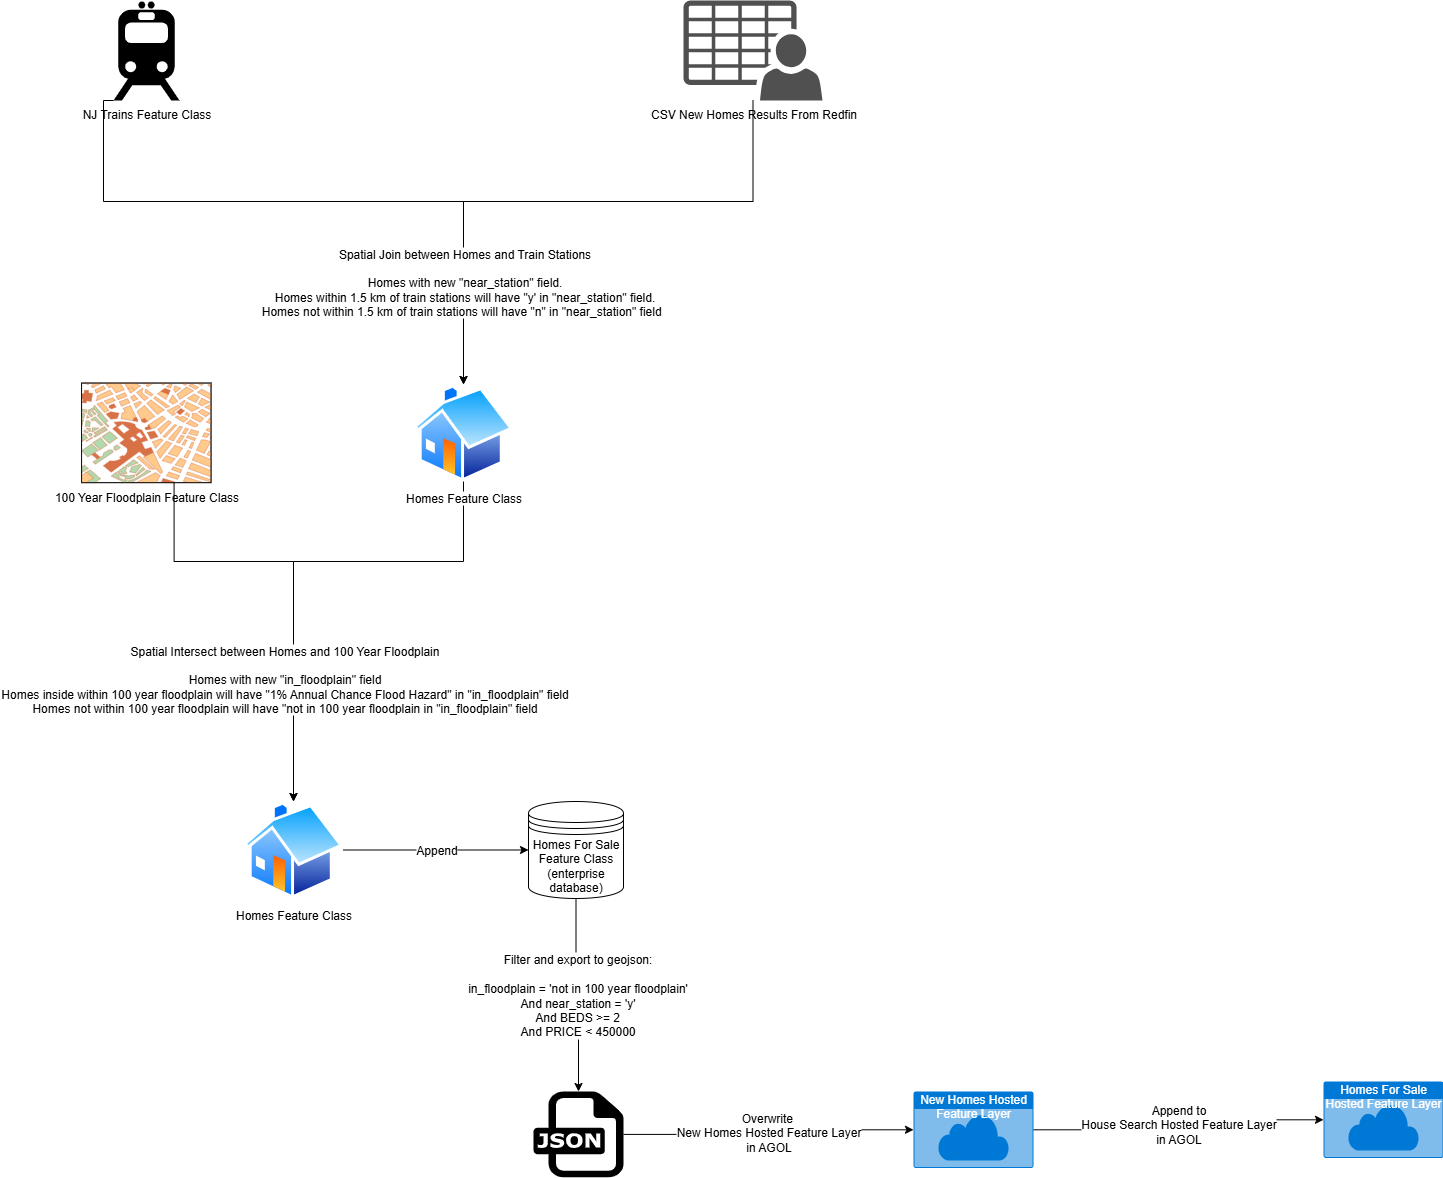

The diagram above was exported from draw.io. Its source (the exported page's mxGraphModel, read from the mxfile embedded in the PNG):
<mxGraphModel dx="1491" dy="750" grid="1" gridSize="10" guides="1" tooltips="1" connect="1" arrows="1" fold="1" page="1" pageScale="1" pageWidth="850" pageHeight="1100" math="0" shadow="0">
  <root>
    <mxCell id="0" />
    <mxCell id="1" parent="0" />
    <mxCell id="ck9S0QmS60fotY5qGfUJ-1" value="" style="edgeStyle=orthogonalEdgeStyle;rounded=0;orthogonalLoop=1;jettySize=auto;html=1;entryX=0.5;entryY=0;entryDx=0;entryDy=0;" edge="1" parent="1" source="ck9S0QmS60fotY5qGfUJ-2" target="ck9S0QmS60fotY5qGfUJ-10">
      <mxGeometry relative="1" as="geometry">
        <mxPoint x="550.5" y="751" as="targetPoint" />
        <Array as="points">
          <mxPoint x="832" y="531" />
          <mxPoint x="542" y="531" />
        </Array>
      </mxGeometry>
    </mxCell>
    <mxCell id="ck9S0QmS60fotY5qGfUJ-2" value="CSV New Homes Results From Redfin" style="sketch=0;pointerEvents=1;shadow=0;dashed=0;html=1;strokeColor=none;fillColor=#505050;labelPosition=center;verticalLabelPosition=bottom;verticalAlign=top;outlineConnect=0;align=center;shape=mxgraph.office.users.csv_file;" vertex="1" parent="1">
      <mxGeometry x="762" y="330" width="139" height="100" as="geometry" />
    </mxCell>
    <mxCell id="ck9S0QmS60fotY5qGfUJ-3" style="edgeStyle=orthogonalEdgeStyle;rounded=0;orthogonalLoop=1;jettySize=auto;html=1;exitX=0;exitY=1;exitDx=0;exitDy=0;exitPerimeter=0;" edge="1" parent="1" source="ck9S0QmS60fotY5qGfUJ-7" target="ck9S0QmS60fotY5qGfUJ-10">
      <mxGeometry relative="1" as="geometry">
        <mxPoint x="743.5" y="601" as="sourcePoint" />
        <mxPoint x="550.5" y="751" as="targetPoint" />
        <Array as="points">
          <mxPoint x="182" y="430" />
          <mxPoint x="182" y="531" />
          <mxPoint x="542" y="531" />
        </Array>
      </mxGeometry>
    </mxCell>
    <mxCell id="ck9S0QmS60fotY5qGfUJ-4" value="Spatial Join between Homes and Train Stations&lt;div&gt;&lt;br&gt;&lt;/div&gt;&lt;div&gt;Homes with new &quot;near_station&quot; field.&lt;/div&gt;&lt;div&gt;Homes within 1.5 km of train stations will have &quot;y' in &quot;near_station&quot; field.&lt;/div&gt;&lt;div&gt;Homes not within 1.5 km of train stations will have &quot;n&quot; in &quot;near_station&quot; field&amp;nbsp;&amp;nbsp;&lt;/div&gt;" style="edgeLabel;html=1;align=center;verticalAlign=middle;resizable=0;points=[];fontSize=12;" vertex="1" connectable="0" parent="ck9S0QmS60fotY5qGfUJ-3">
      <mxGeometry x="0.7621" y="3" relative="1" as="geometry">
        <mxPoint x="-3" y="-25" as="offset" />
      </mxGeometry>
    </mxCell>
    <mxCell id="ck9S0QmS60fotY5qGfUJ-5" style="edgeStyle=orthogonalEdgeStyle;rounded=0;orthogonalLoop=1;jettySize=auto;html=1;entryX=0.5;entryY=0;entryDx=0;entryDy=0;exitX=0.5;exitY=1;exitDx=0;exitDy=0;" edge="1" parent="1" source="ck9S0QmS60fotY5qGfUJ-10" target="ck9S0QmS60fotY5qGfUJ-13">
      <mxGeometry relative="1" as="geometry">
        <mxPoint x="1358.67" y="611" as="sourcePoint" />
        <mxPoint x="647" y="1221.2" as="targetPoint" />
        <Array as="points">
          <mxPoint x="542" y="891" />
          <mxPoint x="372" y="891" />
        </Array>
      </mxGeometry>
    </mxCell>
    <mxCell id="ck9S0QmS60fotY5qGfUJ-6" value="100 Year Floodplain Feature Class" style="verticalLabelPosition=bottom;shadow=0;dashed=0;align=center;html=1;verticalAlign=top;strokeWidth=1;shape=mxgraph.mockup.misc.map;" vertex="1" parent="1">
      <mxGeometry x="160" y="712.5" width="130" height="100" as="geometry" />
    </mxCell>
    <mxCell id="ck9S0QmS60fotY5qGfUJ-7" value="NJ Trains Feature Class" style="shape=mxgraph.signs.transportation.train_2;html=1;pointerEvents=1;fillColor=#000000;strokeColor=none;verticalLabelPosition=bottom;verticalAlign=top;align=center;" vertex="1" parent="1">
      <mxGeometry x="192" y="331" width="66" height="99" as="geometry" />
    </mxCell>
    <mxCell id="ck9S0QmS60fotY5qGfUJ-8" value="" style="edgeStyle=orthogonalEdgeStyle;rounded=0;orthogonalLoop=1;jettySize=auto;html=1;entryX=0.5;entryY=0;entryDx=0;entryDy=0;exitX=0.712;exitY=0.998;exitDx=0;exitDy=0;exitPerimeter=0;" edge="1" parent="1" source="ck9S0QmS60fotY5qGfUJ-6" target="ck9S0QmS60fotY5qGfUJ-13">
      <mxGeometry relative="1" as="geometry">
        <Array as="points">
          <mxPoint x="253" y="891" />
          <mxPoint x="372" y="891" />
        </Array>
      </mxGeometry>
    </mxCell>
    <mxCell id="ck9S0QmS60fotY5qGfUJ-9" value="Spatial Intersect between Homes and 100 Year Floodplain&lt;div&gt;&lt;br&gt;&lt;/div&gt;&lt;div&gt;Homes with new &quot;in_floodplain&quot; field&lt;/div&gt;&lt;div&gt;Homes inside within 100 year floodplain will have &quot;1% Annual Chance Flood Hazard&quot; in &quot;in_floodplain&quot; field&lt;/div&gt;&lt;div&gt;Homes not within 100 year floodplain will have &quot;not in 100 year floodplain in &quot;in_floodplain&quot; field&lt;/div&gt;" style="edgeLabel;html=1;align=center;verticalAlign=middle;resizable=0;points=[];fontSize=12;" vertex="1" connectable="0" parent="ck9S0QmS60fotY5qGfUJ-8">
      <mxGeometry x="0.9005" y="1" relative="1" as="geometry">
        <mxPoint x="-11" y="-100" as="offset" />
      </mxGeometry>
    </mxCell>
    <mxCell id="ck9S0QmS60fotY5qGfUJ-10" value="Homes Feature Class" style="image;aspect=fixed;perimeter=ellipsePerimeter;html=1;align=center;shadow=0;dashed=0;spacingTop=3;image=img/lib/active_directory/home.svg;" vertex="1" parent="1">
      <mxGeometry x="492" y="714" width="100" height="97" as="geometry" />
    </mxCell>
    <mxCell id="ck9S0QmS60fotY5qGfUJ-11" value="Append" style="edgeStyle=orthogonalEdgeStyle;rounded=0;orthogonalLoop=1;jettySize=auto;html=1;fontSize=12;" edge="1" parent="1" source="ck9S0QmS60fotY5qGfUJ-13" target="ck9S0QmS60fotY5qGfUJ-14">
      <mxGeometry relative="1" as="geometry" />
    </mxCell>
    <mxCell id="ck9S0QmS60fotY5qGfUJ-12" value="Filter and export to geojson:&lt;div&gt;&lt;br&gt;&lt;div&gt;&amp;nbsp;in_floodplain = 'not in 100 year floodplain'&amp;nbsp;&lt;/div&gt;&lt;div&gt;And near_station = 'y'&lt;/div&gt;&lt;div&gt;&amp;nbsp;And BEDS &amp;gt;= 2&amp;nbsp;&lt;/div&gt;&lt;div&gt;And PRICE &amp;lt; 450000&lt;/div&gt;&lt;/div&gt;" style="edgeStyle=orthogonalEdgeStyle;rounded=0;orthogonalLoop=1;jettySize=auto;html=1;fontSize=12;exitX=0.5;exitY=1;exitDx=0;exitDy=0;" edge="1" parent="1" source="ck9S0QmS60fotY5qGfUJ-14" target="ck9S0QmS60fotY5qGfUJ-19">
      <mxGeometry x="0.0058" relative="1" as="geometry">
        <mxPoint as="offset" />
        <mxPoint x="647" y="1421" as="targetPoint" />
      </mxGeometry>
    </mxCell>
    <mxCell id="ck9S0QmS60fotY5qGfUJ-13" value="Homes Feature Class" style="image;aspect=fixed;perimeter=ellipsePerimeter;html=1;align=center;shadow=0;dashed=0;spacingTop=3;image=img/lib/active_directory/home.svg;" vertex="1" parent="1">
      <mxGeometry x="322" y="1131" width="100" height="97" as="geometry" />
    </mxCell>
    <mxCell id="ck9S0QmS60fotY5qGfUJ-14" value="Homes For Sale Feature Class (enterprise database)" style="shape=datastore;whiteSpace=wrap;html=1;" vertex="1" parent="1">
      <mxGeometry x="607" y="1131" width="95" height="97" as="geometry" />
    </mxCell>
    <mxCell id="ck9S0QmS60fotY5qGfUJ-15" value="Overwrite&amp;nbsp;&lt;div&gt;New Homes Hosted Feature Layer&lt;/div&gt;&lt;div&gt;in AGOL&lt;/div&gt;" style="edgeStyle=orthogonalEdgeStyle;rounded=0;orthogonalLoop=1;jettySize=auto;html=1;fontSize=12;" edge="1" parent="1" source="ck9S0QmS60fotY5qGfUJ-19" target="ck9S0QmS60fotY5qGfUJ-17">
      <mxGeometry relative="1" as="geometry">
        <mxPoint x="696.9999881909739" y="1469.4666666666665" as="sourcePoint" />
      </mxGeometry>
    </mxCell>
    <mxCell id="ck9S0QmS60fotY5qGfUJ-16" value="Append to&lt;div&gt;House Search Hosted Feature Layer&lt;/div&gt;&lt;div&gt;in AGOL&lt;/div&gt;" style="edgeStyle=orthogonalEdgeStyle;rounded=0;orthogonalLoop=1;jettySize=auto;html=1;fontSize=12;" edge="1" parent="1" source="ck9S0QmS60fotY5qGfUJ-17" target="ck9S0QmS60fotY5qGfUJ-18">
      <mxGeometry relative="1" as="geometry" />
    </mxCell>
    <mxCell id="ck9S0QmS60fotY5qGfUJ-17" value="New Homes Hosted Feature Layer" style="html=1;whiteSpace=wrap;strokeColor=none;fillColor=#0079D6;labelPosition=center;verticalLabelPosition=middle;verticalAlign=top;align=center;fontSize=12;outlineConnect=0;spacingTop=-6;fontColor=#FFFFFF;sketch=0;shape=mxgraph.sitemap.cloud;" vertex="1" parent="1">
      <mxGeometry x="992" y="1421" width="120" height="76.5" as="geometry" />
    </mxCell>
    <mxCell id="ck9S0QmS60fotY5qGfUJ-18" value="Homes For Sale Hosted Feature Layer" style="html=1;whiteSpace=wrap;strokeColor=none;fillColor=#0079D6;labelPosition=center;verticalLabelPosition=middle;verticalAlign=top;align=center;fontSize=12;outlineConnect=0;spacingTop=-6;fontColor=#FFFFFF;sketch=0;shape=mxgraph.sitemap.cloud;" vertex="1" parent="1">
      <mxGeometry x="1402" y="1411" width="120" height="76.5" as="geometry" />
    </mxCell>
    <mxCell id="ck9S0QmS60fotY5qGfUJ-19" value="" style="dashed=0;outlineConnect=0;html=1;align=center;labelPosition=center;verticalLabelPosition=bottom;verticalAlign=top;shape=mxgraph.weblogos.json" vertex="1" parent="1">
      <mxGeometry x="612" y="1421" width="90" height="85.8" as="geometry" />
    </mxCell>
  </root>
</mxGraphModel>